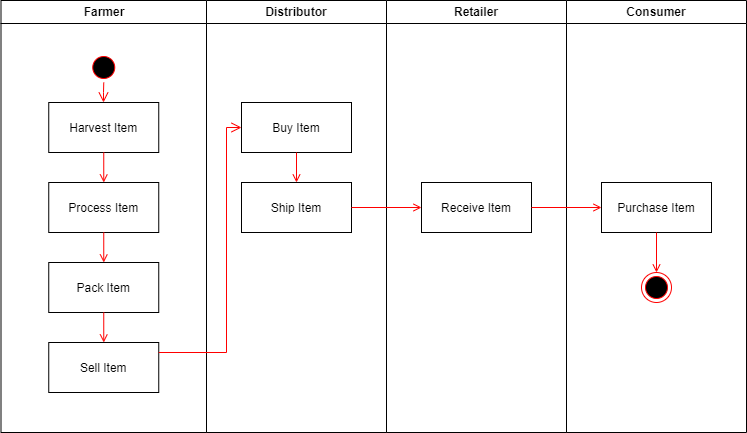

The diagram above was exported from draw.io. Its source (the exported page's mxGraphModel, read from the mxfile embedded in the PNG):
<mxGraphModel dx="1434" dy="790" grid="1" gridSize="10" guides="1" tooltips="1" connect="1" arrows="1" fold="1" page="1" pageScale="1" pageWidth="1169" pageHeight="826" background="none" math="0" shadow="0">
  <root>
    <mxCell id="0" />
    <mxCell id="1" parent="0" />
    <mxCell id="2" value="Farmer" style="swimlane;whiteSpace=wrap" parent="1" vertex="1">
      <mxGeometry x="164.5" y="128" width="205.5" height="432" as="geometry" />
    </mxCell>
    <mxCell id="5" value="" style="ellipse;shape=startState;fillColor=#000000;strokeColor=#ff0000;" parent="2" vertex="1">
      <mxGeometry x="87.75" y="52" width="30" height="30" as="geometry" />
    </mxCell>
    <mxCell id="6" value="" style="edgeStyle=elbowEdgeStyle;elbow=horizontal;verticalAlign=bottom;endArrow=open;endSize=8;strokeColor=#FF0000;endFill=1;rounded=0" parent="2" source="5" target="7" edge="1">
      <mxGeometry x="100" y="40" as="geometry">
        <mxPoint x="102.75" y="110" as="targetPoint" />
      </mxGeometry>
    </mxCell>
    <mxCell id="7" value="Harvest Item" style="" parent="2" vertex="1">
      <mxGeometry x="47.75" y="102" width="110" height="50" as="geometry" />
    </mxCell>
    <mxCell id="8" value="Process Item" style="" parent="2" vertex="1">
      <mxGeometry x="47.75" y="182" width="110" height="50" as="geometry" />
    </mxCell>
    <mxCell id="9" value="" style="endArrow=open;strokeColor=#FF0000;endFill=1;rounded=0" parent="2" source="7" target="8" edge="1">
      <mxGeometry relative="1" as="geometry" />
    </mxCell>
    <mxCell id="10" value="Pack Item" style="" parent="2" vertex="1">
      <mxGeometry x="47.75" y="262" width="110" height="50" as="geometry" />
    </mxCell>
    <mxCell id="11" value="" style="endArrow=open;strokeColor=#FF0000;endFill=1;rounded=0" parent="2" source="8" target="10" edge="1">
      <mxGeometry relative="1" as="geometry" />
    </mxCell>
    <mxCell id="5b5dv4eadd2WkGE78TV6-47" value="Sell Item" style="" vertex="1" parent="2">
      <mxGeometry x="47.75" y="342" width="110" height="50" as="geometry" />
    </mxCell>
    <mxCell id="20" value="" style="endArrow=open;strokeColor=#FF0000;endFill=1;rounded=0" parent="2" source="10" target="5b5dv4eadd2WkGE78TV6-47" edge="1">
      <mxGeometry relative="1" as="geometry" />
    </mxCell>
    <mxCell id="3" value="Distributor" style="swimlane;whiteSpace=wrap" parent="1" vertex="1">
      <mxGeometry x="370" y="128" width="180" height="432" as="geometry" />
    </mxCell>
    <mxCell id="15" value="Buy Item" style="" parent="3" vertex="1">
      <mxGeometry x="35" y="102" width="110" height="50" as="geometry" />
    </mxCell>
    <mxCell id="16" value="Ship Item" style="" parent="3" vertex="1">
      <mxGeometry x="35" y="182" width="110" height="50" as="geometry" />
    </mxCell>
    <mxCell id="17" value="" style="endArrow=open;strokeColor=#FF0000;endFill=1;rounded=0" parent="3" source="15" target="16" edge="1">
      <mxGeometry relative="1" as="geometry" />
    </mxCell>
    <mxCell id="4" value="Retailer" style="swimlane;whiteSpace=wrap" parent="1" vertex="1">
      <mxGeometry x="550" y="128" width="180" height="432" as="geometry" />
    </mxCell>
    <mxCell id="18" value="Receive Item" style="" parent="4" vertex="1">
      <mxGeometry x="35" y="182" width="110" height="50" as="geometry" />
    </mxCell>
    <mxCell id="5b5dv4eadd2WkGE78TV6-41" value="Consumer" style="swimlane;whiteSpace=wrap" vertex="1" parent="1">
      <mxGeometry x="730" y="128" width="180" height="432" as="geometry" />
    </mxCell>
    <mxCell id="5b5dv4eadd2WkGE78TV6-42" value="Purchase Item" style="" vertex="1" parent="5b5dv4eadd2WkGE78TV6-41">
      <mxGeometry x="35" y="182" width="110" height="50" as="geometry" />
    </mxCell>
    <mxCell id="5b5dv4eadd2WkGE78TV6-45" value="" style="ellipse;shape=endState;fillColor=#000000;strokeColor=#ff0000" vertex="1" parent="5b5dv4eadd2WkGE78TV6-41">
      <mxGeometry x="75" y="272" width="30" height="30" as="geometry" />
    </mxCell>
    <mxCell id="5b5dv4eadd2WkGE78TV6-46" value="" style="endArrow=open;strokeColor=#FF0000;endFill=1;rounded=0" edge="1" parent="5b5dv4eadd2WkGE78TV6-41" source="5b5dv4eadd2WkGE78TV6-42" target="5b5dv4eadd2WkGE78TV6-45">
      <mxGeometry relative="1" as="geometry" />
    </mxCell>
    <mxCell id="14" value="" style="edgeStyle=elbowEdgeStyle;elbow=horizontal;verticalAlign=bottom;endArrow=open;endSize=8;strokeColor=#FF0000;endFill=1;rounded=0;" parent="1" source="5b5dv4eadd2WkGE78TV6-47" target="15" edge="1">
      <mxGeometry x="484.5" y="148" as="geometry">
        <mxPoint x="499.5" y="218" as="targetPoint" />
        <mxPoint x="519.5" y="198" as="sourcePoint" />
        <Array as="points">
          <mxPoint x="390" y="480" />
        </Array>
      </mxGeometry>
    </mxCell>
    <mxCell id="19" value="" style="endArrow=open;strokeColor=#FF0000;endFill=1;rounded=0;" parent="1" source="16" target="18" edge="1">
      <mxGeometry relative="1" as="geometry" />
    </mxCell>
    <mxCell id="5b5dv4eadd2WkGE78TV6-44" value="" style="edgeStyle=none;strokeColor=#FF0000;endArrow=open;endFill=1;rounded=0" edge="1" parent="1" target="5b5dv4eadd2WkGE78TV6-42" source="18">
      <mxGeometry width="100" height="100" relative="1" as="geometry">
        <mxPoint x="700" y="557.5" as="sourcePoint" />
        <mxPoint x="820" y="557.5" as="targetPoint" />
      </mxGeometry>
    </mxCell>
  </root>
</mxGraphModel>